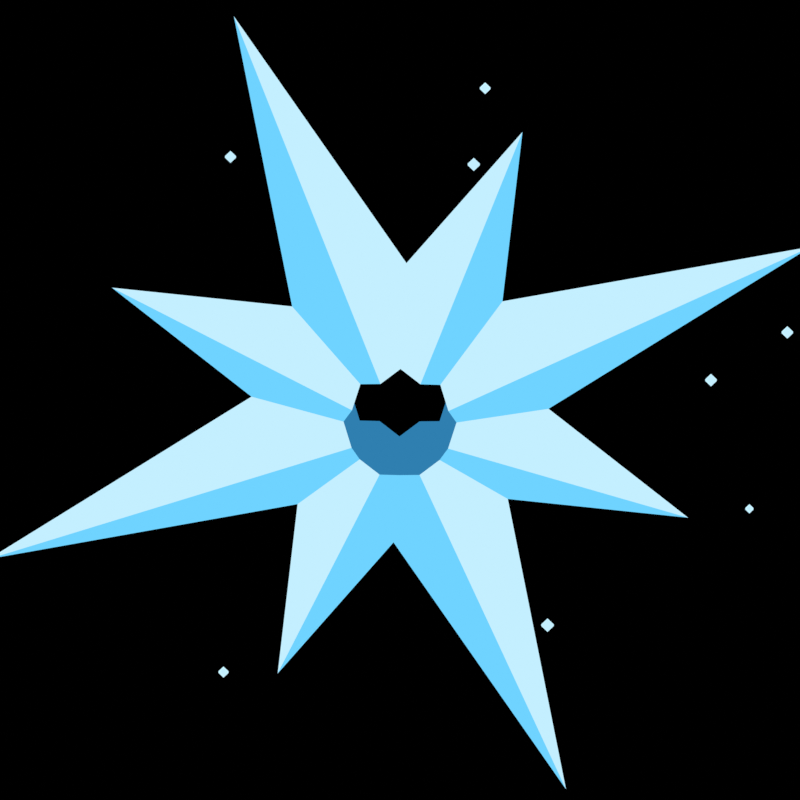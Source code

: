 # Source: fx_el_glace.blend  (saved by Blender 5.3.31; exported with 4.5.12 LTS)
import bpy
from mathutils import Matrix  # noqa: F401  (used for matrix-valued properties, if any)

bpy.ops.wm.read_factory_settings(use_empty=True)
scene = bpy.context.scene
scene.name = 'Scene'

# ---- materials (node trees are filled in below, after node groups)
mat_fx_ramp_2f7fb0_6fd3ff_c4efff = bpy.data.materials.new('fx_ramp_2f7fb0_6fd3ff_c4efff')
mat_m_ffffff_e = bpy.data.materials.new('m_ffffff_E')
mat_m_ffffff_e.diffuse_color = (1.0, 1.0, 1.0, 1.0)
mat_m_c4efff_e = bpy.data.materials.new('m_c4efff_E')
mat_m_c4efff_e.diffuse_color = (0.552, 0.8632, 1.0, 1.0)

# ---- material node trees
mat_fx_ramp_2f7fb0_6fd3ff_c4efff.use_nodes = True; mat_fx_ramp_2f7fb0_6fd3ff_c4efff.node_tree.nodes.clear()
_N = mat_fx_ramp_2f7fb0_6fd3ff_c4efff.node_tree.nodes; _L = mat_fx_ramp_2f7fb0_6fd3ff_c4efff.node_tree.links
n0 = _N.new('ShaderNodeOutputMaterial'); n0.name = 'Material Output'; n0.location = (0, 0)
n1 = _N.new('ShaderNodeEmission'); n1.name = 'Emission'; n1.location = (0, 0)
n2 = _N.new('ShaderNodeLayerWeight'); n2.name = 'Layer Weight'; n2.location = (0, 0)
n3 = _N.new('ShaderNodeValToRGB'); n3.name = 'Color Ramp'; n3.location = (0, 0)
n3.color_ramp.interpolation = 'CONSTANT'
while len(n3.color_ramp.elements) > 1: n3.color_ramp.elements.remove(n3.color_ramp.elements[-1])
n3.color_ramp.elements[0].position = 0.0; n3.color_ramp.elements[0].color = (0.552, 0.8632, 1.0, 1.0)
_e = n3.color_ramp.elements.new(0.3333); _e.color = (0.159, 0.6514, 1.0, 1.0)
_e = n3.color_ramp.elements.new(0.6667); _e.color = (0.02843, 0.2122, 0.4342, 1.0)
_L.new(n2.outputs[1], n3.inputs[0])
_L.new(n3.outputs[0], n1.inputs[0])
_L.new(n1.outputs[0], n0.inputs[0])
n0.is_active_output = True
mat_m_ffffff_e.use_nodes = True; mat_m_ffffff_e.node_tree.nodes.clear()
_N = mat_m_ffffff_e.node_tree.nodes; _L = mat_m_ffffff_e.node_tree.links
n0 = _N.new('ShaderNodeOutputMaterial'); n0.name = 'Material Output'; n0.location = (0, 0)
n1 = _N.new('ShaderNodeEmission'); n1.name = 'Emission'; n1.location = (0, 0)
_L.new(n1.outputs[0], n0.inputs[0])
n0.is_active_output = True
mat_m_c4efff_e.use_nodes = True; mat_m_c4efff_e.node_tree.nodes.clear()
_N = mat_m_c4efff_e.node_tree.nodes; _L = mat_m_c4efff_e.node_tree.links
n0 = _N.new('ShaderNodeOutputMaterial'); n0.name = 'Material Output'; n0.location = (0, 0)
n1 = _N.new('ShaderNodeEmission'); n1.name = 'Emission'; n1.location = (0, 0)
n1.inputs[0].default_value = (0.552, 0.8632, 1.0, 1.0)
_L.new(n1.outputs[0], n0.inputs[0])
n0.is_active_output = True

# ---- world
world_px_world = bpy.data.worlds.new('px_world'); scene.world = world_px_world
world_px_world.use_nodes = True; world_px_world.node_tree.nodes.clear()
_N = world_px_world.node_tree.nodes; _L = world_px_world.node_tree.links
n0 = _N.new('ShaderNodeBackground'); n0.name = 'Background'; n0.location = (-200, 100)
n0.inputs[0].default_value = (0.05, 0.05, 0.05, 1.0)
n0.inputs[1].default_value = 0.0
n1 = _N.new('ShaderNodeOutputWorld'); n1.name = 'World Output'; n1.location = (200, 100)
_L.new(n0.outputs[0], n1.inputs[0])
n1.is_active_output = True

# ---- cameras
cam_camera = bpy.data.cameras.new('Camera')
cam_camera.type = 'ORTHO'
cam_camera.clip_end = 200.0
cam_camera.ortho_scale = 4.6

# ---- meshes
me_cyl = bpy.data.meshes.new('cyl')
me_cyl.from_pydata([(0.0, 0.3, 0.0), (0.3, 0.0, 0.0), (0.0, -0.3, 0.0), (-0.3, 0.0, 0.0), (0.0, 0.0, 1.5)], [], [(0, 4, 1), (1, 4, 2), (0, 1, 2, 3), (2, 4, 3), (3, 4, 0)])
me_cyl.materials.append(mat_fx_ramp_2f7fb0_6fd3ff_c4efff)
me_cyl.update()
me_cyl_001 = bpy.data.meshes.new('cyl.001')
me_cyl_001.from_pydata([(0.0, 0.3, 0.0), (0.3, 0.0, 0.0), (0.0, -0.3, 0.0), (-0.3, 0.0, 0.0), (0.0, 0.0, 1.0)], [], [(0, 4, 1), (1, 4, 2), (0, 1, 2, 3), (2, 4, 3), (3, 4, 0)])
me_cyl_001.materials.append(mat_fx_ramp_2f7fb0_6fd3ff_c4efff)
me_cyl_001.update()
me_cyl_002 = bpy.data.meshes.new('cyl.002')
me_cyl_002.from_pydata([(0.0, 0.3, 0.0), (0.3, 0.0, 0.0), (0.0, -0.3, 0.0), (-0.3, 0.0, 0.0), (0.0, 0.0, 1.5)], [], [(0, 4, 1), (1, 4, 2), (0, 1, 2, 3), (2, 4, 3), (3, 4, 0)])
me_cyl_002.materials.append(mat_fx_ramp_2f7fb0_6fd3ff_c4efff)
me_cyl_002.update()
me_cyl_003 = bpy.data.meshes.new('cyl.003')
me_cyl_003.from_pydata([(0.0, 0.3, 0.0), (0.3, 0.0, 0.0), (0.0, -0.3, 0.0), (-0.3, 0.0, 0.0), (0.0, 0.0, 1.0)], [], [(0, 4, 1), (1, 4, 2), (0, 1, 2, 3), (2, 4, 3), (3, 4, 0)])
me_cyl_003.materials.append(mat_fx_ramp_2f7fb0_6fd3ff_c4efff)
me_cyl_003.update()
me_cyl_004 = bpy.data.meshes.new('cyl.004')
me_cyl_004.from_pydata([(0.0, 0.3, 0.0), (0.3, 0.0, 0.0), (0.0, -0.3, 0.0), (-0.3, 0.0, 0.0), (0.0, 0.0, 1.5)], [], [(0, 4, 1), (1, 4, 2), (0, 1, 2, 3), (2, 4, 3), (3, 4, 0)])
me_cyl_004.materials.append(mat_fx_ramp_2f7fb0_6fd3ff_c4efff)
me_cyl_004.update()
me_cyl_005 = bpy.data.meshes.new('cyl.005')
me_cyl_005.from_pydata([(0.0, 0.3, 0.0), (0.3, 0.0, 0.0), (0.0, -0.3, 0.0), (-0.3, 0.0, 0.0), (0.0, 0.0, 1.0)], [], [(0, 4, 1), (1, 4, 2), (0, 1, 2, 3), (2, 4, 3), (3, 4, 0)])
me_cyl_005.materials.append(mat_fx_ramp_2f7fb0_6fd3ff_c4efff)
me_cyl_005.update()
me_cyl_006 = bpy.data.meshes.new('cyl.006')
me_cyl_006.from_pydata([(0.0, 0.3, 0.0), (0.3, 0.0, 0.0), (0.0, -0.3, 0.0), (-0.3, 0.0, 0.0), (0.0, 0.0, 1.5)], [], [(0, 4, 1), (1, 4, 2), (0, 1, 2, 3), (2, 4, 3), (3, 4, 0)])
me_cyl_006.materials.append(mat_fx_ramp_2f7fb0_6fd3ff_c4efff)
me_cyl_006.update()
me_cyl_007 = bpy.data.meshes.new('cyl.007')
me_cyl_007.from_pydata([(0.0, 0.3, 0.0), (0.3, 0.0, 0.0), (0.0, -0.3, 0.0), (-0.3, 0.0, 0.0), (0.0, 0.0, 1.0)], [], [(0, 4, 1), (1, 4, 2), (0, 1, 2, 3), (2, 4, 3), (3, 4, 0)])
me_cyl_007.materials.append(mat_fx_ramp_2f7fb0_6fd3ff_c4efff)
me_cyl_007.update()
me_flash = bpy.data.meshes.new('flash')
me_flash.from_pydata([(7.348e-17, -0.07, 1.2), (-0.2121, -0.07, 0.2121), (-1.2, -0.07, 1.47e-16), (-0.2121, -0.07, -0.2121), (-2.204e-16, -0.07, -1.2), (0.2121, -0.07, -0.2121), (1.2, -0.07, -2.939e-16), (0.2121, -0.07, 0.2121), (7.348e-17, 0.07, 1.2), (-0.2121, 0.07, 0.2121), (-1.2, 0.07, 1.47e-16), (-0.2121, 0.07, -0.2121), (-2.204e-16, 0.07, -1.2), (0.2121, 0.07, -0.2121), (1.2, 0.07, -2.939e-16), (0.2121, 0.07, 0.2121)], [], [(7, 0, 1, 2, 3, 4, 5, 6), (8, 15, 14, 13, 12, 11, 10, 9), (0, 8, 9, 1), (1, 9, 10, 2), (2, 10, 11, 3), (3, 11, 12, 4), (4, 12, 13, 5), (5, 13, 14, 6), (6, 14, 15, 7), (7, 15, 8, 0)])
me_flash.materials.append(mat_m_ffffff_e)
me_flash.update()
me_spark = bpy.data.meshes.new('spark')
me_spark.from_pydata([(0.0, -0.05, 0.111), (0.111, -0.05, 0.0), (0.0, -0.05, -0.111), (-0.111, -0.05, 0.0), (0.0, 0.05, 0.111), (0.111, 0.05, 0.0), (0.0, 0.05, -0.111), (-0.111, 0.05, 0.0)], [], [(3, 2, 1, 0), (4, 5, 6, 7), (0, 1, 5, 4), (1, 2, 6, 5), (2, 3, 7, 6), (3, 0, 4, 7)])
me_spark.materials.append(mat_m_c4efff_e)
me_spark.update()
me_spark_001 = bpy.data.meshes.new('spark.001')
me_spark_001.from_pydata([(0.0, -0.05, 0.07838), (0.07838, -0.05, 0.0), (0.0, -0.05, -0.07838), (-0.07838, -0.05, 0.0), (0.0, 0.05, 0.07838), (0.07838, 0.05, 0.0), (0.0, 0.05, -0.07838), (-0.07838, 0.05, 0.0)], [], [(3, 2, 1, 0), (4, 5, 6, 7), (0, 1, 5, 4), (1, 2, 6, 5), (2, 3, 7, 6), (3, 0, 4, 7)])
me_spark_001.materials.append(mat_m_c4efff_e)
me_spark_001.update()
me_spark_002 = bpy.data.meshes.new('spark.002')
me_spark_002.from_pydata([(0.0, -0.05, 0.09687), (0.09687, -0.05, 0.0), (0.0, -0.05, -0.09687), (-0.09687, -0.05, 0.0), (0.0, 0.05, 0.09687), (0.09687, 0.05, 0.0), (0.0, 0.05, -0.09687), (-0.09687, 0.05, 0.0)], [], [(3, 2, 1, 0), (4, 5, 6, 7), (0, 1, 5, 4), (1, 2, 6, 5), (2, 3, 7, 6), (3, 0, 4, 7)])
me_spark_002.materials.append(mat_m_c4efff_e)
me_spark_002.update()
me_spark_003 = bpy.data.meshes.new('spark.003')
me_spark_003.from_pydata([(0.0, -0.05, 0.1162), (0.1162, -0.05, 0.0), (0.0, -0.05, -0.1162), (-0.1162, -0.05, 0.0), (0.0, 0.05, 0.1162), (0.1162, 0.05, 0.0), (0.0, 0.05, -0.1162), (-0.1162, 0.05, 0.0)], [], [(3, 2, 1, 0), (4, 5, 6, 7), (0, 1, 5, 4), (1, 2, 6, 5), (2, 3, 7, 6), (3, 0, 4, 7)])
me_spark_003.materials.append(mat_m_c4efff_e)
me_spark_003.update()
me_spark_004 = bpy.data.meshes.new('spark.004')
me_spark_004.from_pydata([(0.0, -0.05, 0.1058), (0.1058, -0.05, 0.0), (0.0, -0.05, -0.1058), (-0.1058, -0.05, 0.0), (0.0, 0.05, 0.1058), (0.1058, 0.05, 0.0), (0.0, 0.05, -0.1058), (-0.1058, 0.05, 0.0)], [], [(3, 2, 1, 0), (4, 5, 6, 7), (0, 1, 5, 4), (1, 2, 6, 5), (2, 3, 7, 6), (3, 0, 4, 7)])
me_spark_004.materials.append(mat_m_c4efff_e)
me_spark_004.update()
me_spark_005 = bpy.data.meshes.new('spark.005')
me_spark_005.from_pydata([(0.0, -0.05, 0.1028), (0.1028, -0.05, 0.0), (0.0, -0.05, -0.1028), (-0.1028, -0.05, 0.0), (0.0, 0.05, 0.1028), (0.1028, 0.05, 0.0), (0.0, 0.05, -0.1028), (-0.1028, 0.05, 0.0)], [], [(3, 2, 1, 0), (4, 5, 6, 7), (0, 1, 5, 4), (1, 2, 6, 5), (2, 3, 7, 6), (3, 0, 4, 7)])
me_spark_005.materials.append(mat_m_c4efff_e)
me_spark_005.update()
me_spark_006 = bpy.data.meshes.new('spark.006')
me_spark_006.from_pydata([(0.0, -0.05, 0.1202), (0.1202, -0.05, 0.0), (0.0, -0.05, -0.1202), (-0.1202, -0.05, 0.0), (0.0, 0.05, 0.1202), (0.1202, 0.05, 0.0), (0.0, 0.05, -0.1202), (-0.1202, 0.05, 0.0)], [], [(3, 2, 1, 0), (4, 5, 6, 7), (0, 1, 5, 4), (1, 2, 6, 5), (2, 3, 7, 6), (3, 0, 4, 7)])
me_spark_006.materials.append(mat_m_c4efff_e)
me_spark_006.update()
me_spark_007 = bpy.data.meshes.new('spark.007')
me_spark_007.from_pydata([(0.0, -0.05, 0.1091), (0.1091, -0.05, 0.0), (0.0, -0.05, -0.1091), (-0.1091, -0.05, 0.0), (0.0, 0.05, 0.1091), (0.1091, 0.05, 0.0), (0.0, 0.05, -0.1091), (-0.1091, 0.05, 0.0)], [], [(3, 2, 1, 0), (4, 5, 6, 7), (0, 1, 5, 4), (1, 2, 6, 5), (2, 3, 7, 6), (3, 0, 4, 7)])
me_spark_007.materials.append(mat_m_c4efff_e)
me_spark_007.update()

# ---- objects
ob_shard = bpy.data.objects.new('shard', None)
ob_cyl = bpy.data.objects.new('cyl', me_cyl)
ob_shard_001 = bpy.data.objects.new('shard.001', None)
ob_cyl_001 = bpy.data.objects.new('cyl.001', me_cyl_001)
ob_shard_002 = bpy.data.objects.new('shard.002', None)
ob_cyl_002 = bpy.data.objects.new('cyl.002', me_cyl_002)
ob_shard_003 = bpy.data.objects.new('shard.003', None)
ob_cyl_003 = bpy.data.objects.new('cyl.003', me_cyl_003)
ob_shard_004 = bpy.data.objects.new('shard.004', None)
ob_cyl_004 = bpy.data.objects.new('cyl.004', me_cyl_004)
ob_shard_005 = bpy.data.objects.new('shard.005', None)
ob_cyl_005 = bpy.data.objects.new('cyl.005', me_cyl_005)
ob_shard_006 = bpy.data.objects.new('shard.006', None)
ob_cyl_006 = bpy.data.objects.new('cyl.006', me_cyl_006)
ob_shard_007 = bpy.data.objects.new('shard.007', None)
ob_cyl_007 = bpy.data.objects.new('cyl.007', me_cyl_007)
ob_flash = bpy.data.objects.new('flash', me_flash)
ob_spark = bpy.data.objects.new('spark', me_spark)
ob_spark_001 = bpy.data.objects.new('spark.001', me_spark_001)
ob_spark_002 = bpy.data.objects.new('spark.002', me_spark_002)
ob_spark_003 = bpy.data.objects.new('spark.003', me_spark_003)
ob_spark_004 = bpy.data.objects.new('spark.004', me_spark_004)
ob_spark_005 = bpy.data.objects.new('spark.005', me_spark_005)
ob_spark_006 = bpy.data.objects.new('spark.006', me_spark_006)
ob_spark_007 = bpy.data.objects.new('spark.007', me_spark_007)
ob_camera = bpy.data.objects.new('Camera', cam_camera)

# ---- transforms, parenting, visibility, modifiers, constraints
ob_shard.location = (0.0, 0.0, 0.0)
ob_shard.rotation_euler = (0.0, 1.187, 0.0)
ob_shard.scale = (1.5, 1.5, 1.5)
ob_cyl.parent = ob_shard
ob_cyl.location = (0.2, 0.0, 0.0)
ob_cyl.rotation_euler = (0.0, 1.571, 0.0)
ob_shard_001.location = (0.0, 0.0, 0.0)
ob_shard_001.rotation_euler = (0.0, 0.4014, 0.0)
ob_shard_001.scale = (1.5, 1.5, 1.5)
ob_cyl_001.parent = ob_shard_001
ob_cyl_001.location = (0.2, 0.0, 0.0)
ob_cyl_001.rotation_euler = (0.0, 1.571, 0.0)
ob_shard_002.location = (0.0, 0.0, 0.0)
ob_shard_002.rotation_euler = (0.0, -0.384, 0.0)
ob_shard_002.scale = (1.5, 1.5, 1.5)
ob_cyl_002.parent = ob_shard_002
ob_cyl_002.location = (0.2, 0.0, 0.0)
ob_cyl_002.rotation_euler = (0.0, 1.571, 0.0)
ob_shard_003.location = (0.0, 0.0, 0.0)
ob_shard_003.rotation_euler = (0.0, -1.169, 0.0)
ob_shard_003.scale = (1.5, 1.5, 1.5)
ob_cyl_003.parent = ob_shard_003
ob_cyl_003.location = (0.2, 0.0, 0.0)
ob_cyl_003.rotation_euler = (0.0, 1.571, 0.0)
ob_shard_004.location = (0.0, 0.0, 0.0)
ob_shard_004.rotation_euler = (0.0, -1.955, 0.0)
ob_shard_004.scale = (1.5, 1.5, 1.5)
ob_cyl_004.parent = ob_shard_004
ob_cyl_004.location = (0.2, 0.0, 0.0)
ob_cyl_004.rotation_euler = (0.0, 1.571, 0.0)
ob_shard_005.location = (0.0, 0.0, 0.0)
ob_shard_005.rotation_euler = (0.0, -2.74, 0.0)
ob_shard_005.scale = (1.5, 1.5, 1.5)
ob_cyl_005.parent = ob_shard_005
ob_cyl_005.location = (0.2, 0.0, 0.0)
ob_cyl_005.rotation_euler = (0.0, 1.571, 0.0)
ob_shard_006.location = (0.0, 0.0, 0.0)
ob_shard_006.rotation_euler = (0.0, -3.526, 0.0)
ob_shard_006.scale = (1.5, 1.5, 1.5)
ob_cyl_006.parent = ob_shard_006
ob_cyl_006.location = (0.2, 0.0, 0.0)
ob_cyl_006.rotation_euler = (0.0, 1.571, 0.0)
ob_shard_007.location = (0.0, 0.0, 0.0)
ob_shard_007.rotation_euler = (0.0, -4.311, 0.0)
ob_shard_007.scale = (1.5, 1.5, 1.5)
ob_cyl_007.parent = ob_shard_007
ob_cyl_007.location = (0.2, 0.0, 0.0)
ob_cyl_007.rotation_euler = (0.0, 1.571, 0.0)
ob_flash.location = (0.0, 0.0, 0.0)
ob_flash.rotation_euler = (0.0, 1.571, 0.0)
ob_flash.scale = (0.0, 0.0, 0.0)
ob_spark.location = (1.788, 0.0, 0.1382)
ob_spark.rotation_euler = (0.0, 1.571, 0.0)
ob_spark.scale = (0.3, 0.3, 0.3)
ob_spark_001.location = (2.009, 0.0, -0.6491)
ob_spark_001.rotation_euler = (0.0, 1.571, 0.0)
ob_spark_001.scale = (0.3, 0.3, 0.3)
ob_spark_002.location = (-1.015, 0.0, -1.648)
ob_spark_002.rotation_euler = (0.0, 1.571, 0.0)
ob_spark_002.scale = (0.3, 0.3, 0.3)
ob_spark_003.location = (0.4242, 0.0, 1.458)
ob_spark_003.rotation_euler = (0.0, 1.571, 0.0)
ob_spark_003.scale = (0.3, 0.3, 0.3)
ob_spark_004.location = (-0.9747, 0.0, 1.504)
ob_spark_004.rotation_euler = (0.0, 1.571, 0.0)
ob_spark_004.scale = (0.3, 0.3, 0.3)
ob_spark_005.location = (0.4896, 0.0, 1.924)
ob_spark_005.rotation_euler = (0.0, 1.571, 0.0)
ob_spark_005.scale = (0.3, 0.3, 0.3)
ob_spark_006.location = (0.8482, 0.0, -1.361)
ob_spark_006.rotation_euler = (0.0, 1.571, 0.0)
ob_spark_006.scale = (0.3, 0.3, 0.3)
ob_spark_007.location = (2.227, 0.0, 0.4302)
ob_spark_007.rotation_euler = (0.0, 1.571, 0.0)
ob_spark_007.scale = (0.3, 0.3, 0.3)
ob_camera.location = (0.0, -56.38, 20.52)
ob_camera.rotation_euler = (1.222, -0.0, 0.0)

# ---- collection membership
scene.collection.objects.link(ob_shard)
scene.collection.objects.link(ob_cyl)
scene.collection.objects.link(ob_shard_001)
scene.collection.objects.link(ob_cyl_001)
scene.collection.objects.link(ob_shard_002)
scene.collection.objects.link(ob_cyl_002)
scene.collection.objects.link(ob_shard_003)
scene.collection.objects.link(ob_cyl_003)
scene.collection.objects.link(ob_shard_004)
scene.collection.objects.link(ob_cyl_004)
scene.collection.objects.link(ob_shard_005)
scene.collection.objects.link(ob_cyl_005)
scene.collection.objects.link(ob_shard_006)
scene.collection.objects.link(ob_cyl_006)
scene.collection.objects.link(ob_shard_007)
scene.collection.objects.link(ob_cyl_007)
scene.collection.objects.link(ob_flash)
scene.collection.objects.link(ob_spark)
scene.collection.objects.link(ob_spark_001)
scene.collection.objects.link(ob_spark_002)
scene.collection.objects.link(ob_spark_003)
scene.collection.objects.link(ob_spark_004)
scene.collection.objects.link(ob_spark_005)
scene.collection.objects.link(ob_spark_006)
scene.collection.objects.link(ob_spark_007)
scene.collection.objects.link(ob_camera)

# ---- scene / render settings (as saved in the file)
scene.camera = ob_camera
scene.frame_start = 0; scene.frame_end = 7; scene.frame_set(7)
scene.render.engine = 'CYCLES'
scene.render.resolution_x = 192
scene.render.resolution_y = 192
scene.render.film_transparent = True
scene.render.bake_bias = 0.0
scene.render.bake_samples = 0
scene.render.compositor_device = 'GPU'
scene.cycles.use_denoising = False
scene.cycles.samples = 6
scene.cycles.seed = 1
scene.eevee.use_volume_custom_range = False
scene.eevee.fast_gi_thickness_near = 0.1
scene.eevee.fast_gi_thickness_far = 0.0
scene.eevee.ray_tracing_options.screen_trace_thickness = 0.1
scene.view_settings.view_transform = 'Standard'
bpy.context.view_layer.update()
